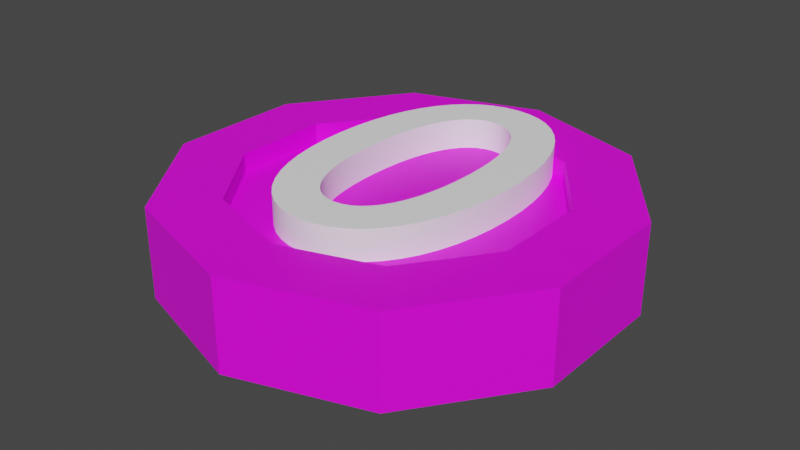 # Source: R-0.blend  (saved by Blender 2.91.10; exported with 4.5.12 LTS)
import bpy
from mathutils import Matrix  # noqa: F401  (used for matrix-valued properties, if any)

bpy.ops.wm.read_factory_settings(use_empty=True)
scene = bpy.context.scene
scene.name = 'Scene'

# ---- collections
col_collection = bpy.data.collections.new('Collection'); scene.collection.children.link(col_collection)

# ---- images (referenced by path relative to the original .blend; pixels are not part of the script)
import os
ASSET_DIR = os.environ.get("B2B_ASSET_DIR", "")  # directory of the original .blend (textures are referenced by path, not embedded)
HERE = os.path.dirname(os.path.abspath(__file__))  # packed textures are extracted next to this script under _unpacked/

def load_image(name, relpath, width, height, colorspace="sRGB"):
    """Load a texture the original file referenced (path relative to the .blend, or extracted next to this script)."""
    p = next((c for c in (os.path.join(HERE, relpath), os.path.join(ASSET_DIR, relpath)) if relpath and os.path.exists(c)), "")
    if p:
        img = bpy.data.images.load(p, check_existing=True)
        img.name = name
    else:  # same state as the original file: an image datablock whose file is absent (Cycles renders it pink)
        img = bpy.data.images.new(name, width, height)
        img.source = "FILE"
        img.filepath = "//" + (relpath or name)
    img.colorspace_settings.name = colorspace
    return img
img_imphenziapalette01_256_gradient_png_001 = load_image('ImphenziaPalette01-256-Gradient.png.001', 'ImphenziaPalette01-256-Gradient.png', 1024, 1024, 'sRGB')

# ---- materials (node trees are filled in below, after node groups)
mat_material_001 = bpy.data.materials.new('Material.001')
mat_material_001.use_transparent_shadow = False
mat_material_002 = bpy.data.materials.new('Material.002')
mat_material_002.use_transparent_shadow = False

# ---- material node trees
mat_material_001.use_nodes = True; mat_material_001.node_tree.nodes.clear()
_N = mat_material_001.node_tree.nodes; _L = mat_material_001.node_tree.links
n0 = _N.new('ShaderNodeOutputMaterial'); n0.name = 'Material Output'; n0.location = (300, 300)
n1 = _N.new('ShaderNodeBsdfPrincipled'); n1.name = 'Principled BSDF'; n1.location = (10, 300)
n1.distribution = 'GGX'
n1.subsurface_method = 'BURLEY'
n1.inputs[3].default_value = 1.45
n1.inputs[27].default_value = (0.0, 0.0, 0.0, 1.0)
n1.inputs[28].default_value = 1.0
n2 = _N.new('ShaderNodeTexImage'); n2.name = 'Image Texture'; n2.location = (-314, 195)
n2.image = img_imphenziapalette01_256_gradient_png_001
n2.interpolation = 'Closest'
_L.new(n1.outputs[0], n0.inputs[0])
_L.new(n2.outputs[0], n1.inputs[0])
n0.is_active_output = True
mat_material_002.use_nodes = True; mat_material_002.node_tree.nodes.clear()
_N = mat_material_002.node_tree.nodes; _L = mat_material_002.node_tree.links
n0 = _N.new('ShaderNodeBsdfPrincipled'); n0.name = 'Principled BSDF'; n0.location = (10, 300)
n0.distribution = 'GGX'
n0.subsurface_method = 'BURLEY'
n0.inputs[0].default_value = (1.0, 1.0, 1.0, 1.0)
n0.inputs[3].default_value = 1.45
n0.inputs[27].default_value = (0.0, 0.0, 0.0, 1.0)
n0.inputs[28].default_value = 1.0
n1 = _N.new('ShaderNodeOutputMaterial'); n1.name = 'Material Output'; n1.location = (300, 300)
_L.new(n0.outputs[0], n1.inputs[0])
n1.is_active_output = True

# ---- world
world_world = bpy.data.worlds.new('World'); scene.world = world_world
world_world.use_nodes = True; world_world.node_tree.nodes.clear()
_N = world_world.node_tree.nodes; _L = world_world.node_tree.links
n0 = _N.new('ShaderNodeOutputWorld'); n0.name = 'World Output'; n0.location = (300, 300)
n1 = _N.new('ShaderNodeBackground'); n1.name = 'Background'; n1.location = (10, 300)
n1.inputs[0].default_value = (0.05088, 0.05088, 0.05088, 1.0)
_L.new(n1.outputs[0], n0.inputs[0])
n0.is_active_output = True
world_world.color = (0.05088, 0.05088, 0.05088)
world_world.use_sun_shadow = False
world_world.sun_shadow_jitter_overblur = 0.0

# ---- meshes
me_cylinder = bpy.data.meshes.new('Cylinder')
me_cylinder.from_pydata([(1.788e-07, 0.2512, -0.07329), (1.788e-07, 0.2512, 0.06985), (0.1476, 0.2032, -0.07329), (0.1476, 0.2032, 0.06985), (0.2389, 0.07761, -0.07329), (0.2389, 0.07761, 0.06985), (0.2389, -0.07761, -0.07329), (0.2389, -0.07761, 0.06985), (0.1476, -0.2032, -0.07329), (0.1476, -0.2032, 0.06985), (1.788e-07, -0.2512, -0.07329), (1.788e-07, -0.2512, 0.06985), (-0.1476, -0.2032, -0.07329), (-0.1476, -0.2032, 0.06985), (-0.2389, -0.07761, -0.07329), (-0.2389, -0.07761, 0.06985), (-0.2389, 0.07761, -0.07329), (-0.2389, 0.07761, 0.06985), (-0.1476, 0.2032, -0.07329), (-0.1476, 0.2032, 0.06985), (0.2094, 0.2883, 0.06985), (2.086e-07, 0.3563, 0.06985), (0.3389, 0.1101, 0.06985), (0.3389, -0.1101, 0.06985), (0.2094, -0.2883, 0.06985), (1.788e-07, -0.3563, 0.06985), (-0.2094, -0.2883, 0.06985), (-0.3389, -0.1101, 0.06985), (-0.3389, 0.1101, 0.06985), (-0.2094, 0.2883, 0.06985), (0.1476, 0.2032, 0.03985), (1.788e-07, 0.2512, 0.03985), (0.2389, 0.07761, 0.03985), (0.2389, -0.07761, 0.03985), (0.1476, -0.2032, 0.03985), (1.788e-07, -0.2512, 0.03985), (-0.1476, -0.2032, 0.03985), (-0.2389, -0.07761, 0.03985), (-0.2389, 0.07761, 0.03985), (-0.1476, 0.2032, 0.03985), (0.01427, 0.3517, -0.05829), (0.01427, 0.3517, 0.05485), (0.1952, 0.2929, 0.05485), (0.1952, 0.2929, -0.05829), (0.2182, 0.2761, -0.05829), (0.2182, 0.2761, 0.05485), (0.3301, 0.1222, 0.05485), (0.3301, 0.1222, -0.05829), (0.3389, 0.0951, -0.05829), (0.3389, 0.0951, 0.05485), (0.3389, -0.09511, 0.05485), (0.3389, -0.09511, -0.05829), (0.3301, -0.1222, -0.05829), (0.3301, -0.1222, 0.05485), (0.2182, -0.2761, 0.05485), (0.2182, -0.2761, -0.05829), (0.1952, -0.2929, -0.05829), (0.1952, -0.2929, 0.05485), (0.01427, -0.3517, 0.05485), (0.01427, -0.3517, -0.05829), (-0.01427, -0.3517, -0.05829), (-0.01427, -0.3517, 0.05485), (-0.1952, -0.2929, 0.05485), (-0.1952, -0.2929, -0.05829), (-0.2182, -0.2761, -0.05829), (-0.2182, -0.2761, 0.05485), (-0.3301, -0.1222, 0.05485), (-0.3301, -0.1222, -0.05829), (-0.3389, -0.09511, -0.05829), (-0.3389, -0.09511, 0.05485), (-0.3389, 0.0951, 0.05485), (-0.3389, 0.0951, -0.05829), (-0.3301, 0.1222, -0.05829), (-0.3301, 0.1222, 0.05485), (-0.2182, 0.2761, 0.05485), (-0.2182, 0.2761, -0.05829), (-0.1952, 0.2929, -0.05829), (-0.1952, 0.2929, 0.05485), (-0.01427, 0.3517, 0.05485), (-0.01427, 0.3517, -0.05829), (2.086e-07, 0.3563, -0.07329), (0.2094, 0.2883, -0.07329), (0.3389, 0.1101, -0.07329), (0.3389, -0.1101, -0.07329), (0.2094, -0.2883, -0.07329), (1.788e-07, -0.3563, -0.07329), (-0.2094, -0.2883, -0.07329), (-0.3389, -0.1101, -0.07329), (-0.3389, 0.1101, -0.07329), (-0.2094, 0.2883, -0.07329), (1.788e-07, 0.2512, -0.02801), (0.1476, 0.2032, -0.02801), (0.2389, 0.07761, -0.02801), (0.2389, -0.07761, -0.02801), (0.1476, -0.2032, -0.02801), (1.788e-07, -0.2512, -0.02801), (-0.1476, -0.2032, -0.02801), (-0.2389, -0.07761, -0.02801), (-0.2389, 0.07761, -0.02801), (-0.1476, 0.2032, -0.02801), (0.1419, 0.2208, -0.07329), (0.015, 0.2621, -0.07329), (0.015, 0.3357, -0.07329), (0.1852, 0.2804, -0.07329), (0.2446, 0.09525, -0.07329), (0.1662, 0.2032, -0.07329), (0.2094, 0.2627, -0.07329), (0.3146, 0.118, -0.07329), (0.2539, -0.06671, -0.07329), (0.2539, 0.06671, -0.07329), (0.3239, 0.08946, -0.07329), (0.3239, -0.08946, -0.07329), (0.1662, -0.2032, -0.07329), (0.2446, -0.09525, -0.07329), (0.3146, -0.118, -0.07329), (0.2094, -0.2627, -0.07329), (0.015, -0.2621, -0.07329), (0.1419, -0.2208, -0.07329), (0.1852, -0.2804, -0.07329), (0.015, -0.3357, -0.07329), (-0.1419, -0.2208, -0.07329), (-0.015, -0.2621, -0.07329), (-0.015, -0.3357, -0.07329), (-0.1852, -0.2804, -0.07329), (-0.2446, -0.09525, -0.07329), (-0.1662, -0.2032, -0.07329), (-0.2094, -0.2627, -0.07329), (-0.3146, -0.118, -0.07329), (-0.2539, 0.06671, -0.07329), (-0.2539, -0.06672, -0.07329), (-0.3239, -0.08946, -0.07329), (-0.3239, 0.08946, -0.07329), (-0.1662, 0.2032, -0.07329), (-0.2446, 0.09525, -0.07329), (-0.3146, 0.118, -0.07329), (-0.2094, 0.2627, -0.07329), (-0.015, 0.2621, -0.07329), (-0.1419, 0.2208, -0.07329), (-0.1852, 0.2804, -0.07329), (-0.015, 0.3357, -0.07329)], [], [(40, 41, 42, 43), (44, 45, 46, 47), (48, 49, 50, 51), (52, 53, 54, 55), (56, 57, 58, 59), (60, 61, 62, 63), (64, 65, 66, 67), (68, 69, 70, 71), (11, 9, 34, 35), (72, 73, 74, 75), (76, 77, 78, 79), (12, 14, 97, 96), (1, 3, 20, 21), (3, 5, 22, 20), (5, 7, 23, 22), (7, 9, 24, 23), (9, 11, 25, 24), (11, 13, 26, 25), (13, 15, 27, 26), (15, 17, 28, 27), (17, 19, 29, 28), (19, 1, 21, 29), (30, 31, 39, 38, 37, 36, 35, 34, 33, 32), (5, 3, 30, 32), (19, 17, 38, 39), (13, 11, 35, 36), (7, 5, 32, 33), (1, 19, 39, 31), (15, 13, 36, 37), (9, 7, 33, 34), (3, 1, 31, 30), (17, 15, 37, 38), (80, 21, 41, 40), (21, 20, 42, 41), (20, 81, 43, 42), (81, 80, 40, 43), (81, 20, 45, 44), (20, 22, 46, 45), (22, 82, 47, 46), (82, 81, 44, 47), (82, 22, 49, 48), (22, 23, 50, 49), (23, 83, 51, 50), (83, 82, 48, 51), (83, 23, 53, 52), (23, 24, 54, 53), (24, 84, 55, 54), (84, 83, 52, 55), (84, 24, 57, 56), (24, 25, 58, 57), (25, 85, 59, 58), (85, 84, 56, 59), (85, 25, 61, 60), (25, 26, 62, 61), (26, 86, 63, 62), (86, 85, 60, 63), (86, 26, 65, 64), (26, 27, 66, 65), (27, 87, 67, 66), (87, 86, 64, 67), (87, 27, 69, 68), (27, 28, 70, 69), (28, 88, 71, 70), (88, 87, 68, 71), (88, 28, 73, 72), (28, 29, 74, 73), (29, 89, 75, 74), (89, 88, 72, 75), (89, 29, 77, 76), (29, 21, 78, 77), (21, 80, 79, 78), (80, 89, 76, 79), (100, 101, 102, 103), (104, 105, 106, 107), (108, 109, 110, 111), (112, 113, 114, 115), (116, 117, 118, 119), (120, 121, 122, 123), (124, 125, 126, 127), (128, 129, 130, 131), (132, 133, 134, 135), (136, 137, 138, 139), (90, 91, 92, 93, 94, 95, 96, 97, 98, 99), (6, 8, 94, 93), (0, 2, 91, 90), (14, 16, 98, 97), (8, 10, 95, 94), (2, 4, 92, 91), (16, 18, 99, 98), (10, 12, 96, 95), (4, 6, 93, 92), (18, 0, 90, 99), (2, 0, 101, 100), (0, 80, 102, 101), (80, 81, 103, 102), (81, 2, 100, 103), (4, 2, 105, 104), (2, 81, 106, 105), (81, 82, 107, 106), (82, 4, 104, 107), (6, 4, 109, 108), (4, 82, 110, 109), (82, 83, 111, 110), (83, 6, 108, 111), (8, 6, 113, 112), (6, 83, 114, 113), (83, 84, 115, 114), (84, 8, 112, 115), (10, 8, 117, 116), (8, 84, 118, 117), (84, 85, 119, 118), (85, 10, 116, 119), (12, 10, 121, 120), (10, 85, 122, 121), (85, 86, 123, 122), (86, 12, 120, 123), (14, 12, 125, 124), (12, 86, 126, 125), (86, 87, 127, 126), (87, 14, 124, 127), (16, 14, 129, 128), (14, 87, 130, 129), (87, 88, 131, 130), (88, 16, 128, 131), (18, 16, 133, 132), (16, 88, 134, 133), (88, 89, 135, 134), (89, 18, 132, 135), (0, 18, 137, 136), (18, 89, 138, 137), (89, 80, 139, 138), (80, 0, 136, 139)])
_uv = me_cylinder.uv_layers.new(name='UVMap')
_uv.uv.foreach_set('vector', [0.4708, 0.7348, 0.4708, 0.7348, 0.4708, 0.7348, 0.4708, 0.7348, 0.4708, 0.7348, 0.4708, 0.7348, 0.4708, 0.7348, 0.4708, 0.7348, 0.4708, 0.7348, 0.4708, 0.7348, 0.4708, 0.7348, 0.4708, 0.7348, 0.4708, 0.7348, 0.4708, 0.7348, 0.4708, 0.7348, 0.4708, 0.7348, 0.4708, 0.7348, 0.4708, 0.7348, 0.4708, 0.7348, 0.4708, 0.7348, 0.4708, 0.7348, 0.4708, 0.7348, 0.4708, 0.7348, 0.4708, 0.7348, 0.4708, 0.7348, 0.4708, 0.7348, 0.4708, 0.7348, 0.4708, 0.7348, 0.4708, 0.7348, 0.4708, 0.7348, 0.4708, 0.7348, 0.4708, 0.7348, 0.4708, 0.7348, 0.4708, 0.7348, 0.4708, 0.7348, 0.4708, 0.7348, 0.4708, 0.7348, 0.4708, 0.7348, 0.4708, 0.7348, 0.4708, 0.7348, 0.4708, 0.7348, 0.4708, 0.7348, 0.4708, 0.7348, 0.4708, 0.7348, 0.9186, 0.9071, 0.9186, 0.9071, 0.9186, 0.9071, 0.9186, 0.9071, 0.4708, 0.7348, 0.4708, 0.7348, 0.4708, 0.7348, 0.4708, 0.7348, 0.4708, 0.7348, 0.4708, 0.7348, 0.4708, 0.7348, 0.4708, 0.7348, 0.4708, 0.7348, 0.4708, 0.7348, 0.4708, 0.7348, 0.4708, 0.7348, 0.4708, 0.7348, 0.4708, 0.7348, 0.4708, 0.7348, 0.4708, 0.7348, 0.4708, 0.7348, 0.4708, 0.7348, 0.4708, 0.7348, 0.4708, 0.7348, 0.4708, 0.7348, 0.4708, 0.7348, 0.4708, 0.7348, 0.4708, 0.7348, 0.4708, 0.7348, 0.4708, 0.7348, 0.4708, 0.7348, 0.4708, 0.7348, 0.4708, 0.7348, 0.4708, 0.7348, 0.4708, 0.7348, 0.4708, 0.7348, 0.4708, 0.7348, 0.4708, 0.7348, 0.4708, 0.7348, 0.4708, 0.7348, 0.4708, 0.7348, 0.4708, 0.7348, 0.4708, 0.7348, 0.4708, 0.7348, 0.4708, 0.7348, 0.4708, 0.7348, 0.4708, 0.7348, 0.4708, 0.7348, 0.4708, 0.7348, 0.4708, 0.7348, 0.4708, 0.7348, 0.4708, 0.7348, 0.4708, 0.7348, 0.4708, 0.7348, 0.4708, 0.7348, 0.4708, 0.7348, 0.4708, 0.7348, 0.4708, 0.7348, 0.4708, 0.7348, 0.4708, 0.7348, 0.4708, 0.7348, 0.4708, 0.7348, 0.4708, 0.7348, 0.4708, 0.7348, 0.4708, 0.7348, 0.4708, 0.7348, 0.4708, 0.7348, 0.4708, 0.7348, 0.4708, 0.7348, 0.4708, 0.7348, 0.4708, 0.7348, 0.4708, 0.7348, 0.4708, 0.7348, 0.4708, 0.7348, 0.4708, 0.7348, 0.4708, 0.7348, 0.4708, 0.7348, 0.4708, 0.7348, 0.4708, 0.7348, 0.4708, 0.7348, 0.4708, 0.7348, 0.4708, 0.7348, 0.4708, 0.7348, 0.4708, 0.7348, 0.4708, 0.7348, 0.4708, 0.7348, 0.4708, 0.7348, 0.4708, 0.7348, 0.4708, 0.7348, 0.4708, 0.7348, 0.4708, 0.7348, 0.4708, 0.7348, 0.4708, 0.7348, 0.4708, 0.7348, 0.4708, 0.7348, 0.4708, 0.7348, 0.4708, 0.7348, 0.4708, 0.7348, 0.4708, 0.7348, 0.4708, 0.7348, 0.4708, 0.7348, 0.4708, 0.7348, 0.4708, 0.7348, 0.4708, 0.7348, 0.4708, 0.7348, 0.4708, 0.7348, 0.4708, 0.7348, 0.4708, 0.7348, 0.4708, 0.7348, 0.4708, 0.7348, 0.4708, 0.7348, 0.4708, 0.7348, 0.4708, 0.7348, 0.4708, 0.7348, 0.4708, 0.7348, 0.4708, 0.7348, 0.4708, 0.7348, 0.4708, 0.7348, 0.4708, 0.7348, 0.4708, 0.7348, 0.4708, 0.7348, 0.4708, 0.7348, 0.4708, 0.7348, 0.4708, 0.7348, 0.4708, 0.7348, 0.4708, 0.7348, 0.4708, 0.7348, 0.4708, 0.7348, 0.4708, 0.7348, 0.4708, 0.7348, 0.4708, 0.7348, 0.4708, 0.7348, 0.4708, 0.7348, 0.4708, 0.7348, 0.4708, 0.7348, 0.4708, 0.7348, 0.4708, 0.7348, 0.4708, 0.7348, 0.4708, 0.7348, 0.4708, 0.7348, 0.4708, 0.7348, 0.4708, 0.7348, 0.4708, 0.7348, 0.4708, 0.7348, 0.4708, 0.7348, 0.4708, 0.7348, 0.4708, 0.7348, 0.4708, 0.7348, 0.4708, 0.7348, 0.4708, 0.7348, 0.4708, 0.7348, 0.4708, 0.7348, 0.4708, 0.7348, 0.4708, 0.7348, 0.4708, 0.7348, 0.4708, 0.7348, 0.4708, 0.7348, 0.4708, 0.7348, 0.4708, 0.7348, 0.4708, 0.7348, 0.4708, 0.7348, 0.4708, 0.7348, 0.4708, 0.7348, 0.4708, 0.7348, 0.4708, 0.7348, 0.4708, 0.7348, 0.4708, 0.7348, 0.4708, 0.7348, 0.4708, 0.7348, 0.4708, 0.7348, 0.4708, 0.7348, 0.4708, 0.7348, 0.4708, 0.7348, 0.4708, 0.7348, 0.4708, 0.7348, 0.4708, 0.7348, 0.4708, 0.7348, 0.4708, 0.7348, 0.4708, 0.7348, 0.4708, 0.7348, 0.4708, 0.7348, 0.4708, 0.7348, 0.4708, 0.7348, 0.4708, 0.7348, 0.4708, 0.7348, 0.4708, 0.7348, 0.4708, 0.7348, 0.4708, 0.7348, 0.4708, 0.7348, 0.4708, 0.7348, 0.4708, 0.7348, 0.4708, 0.7348, 0.4708, 0.7348, 0.4708, 0.7348, 0.4708, 0.7348, 0.4708, 0.7348, 0.4708, 0.7348, 0.4708, 0.7348, 0.4708, 0.7348, 0.4708, 0.7348, 0.4708, 0.7348, 0.4708, 0.7348, 0.4708, 0.7348, 0.4708, 0.7348, 0.4708, 0.7348, 0.4708, 0.7348, 0.4708, 0.7348, 0.4708, 0.7348, 0.4708, 0.7348, 0.4708, 0.7348, 0.4708, 0.7348, 0.4708, 0.7348, 0.4708, 0.7348, 0.4708, 0.7348, 0.4708, 0.7348, 0.4708, 0.7348, 0.4708, 0.7348, 0.4708, 0.7348, 0.4708, 0.7348, 0.4708, 0.7348, 0.4708, 0.7348, 0.4708, 0.7348, 0.4708, 0.7348, 0.4708, 0.7348, 0.4708, 0.7348, 0.4708, 0.7348, 0.4708, 0.7348, 0.4708, 0.7348, 0.4708, 0.7348, 0.4708, 0.7348, 0.4708, 0.7348, 0.4708, 0.7348, 0.4708, 0.7348, 0.4708, 0.7348, 0.4708, 0.7348, 0.4708, 0.7348, 0.4708, 0.7348, 0.4708, 0.7348, 0.4708, 0.7348, 0.4708, 0.7348, 0.4708, 0.7348, 0.4708, 0.7348, 0.4708, 0.7348, 0.4708, 0.7348, 0.4708, 0.7348, 0.4708, 0.7348, 0.4708, 0.7348, 0.4708, 0.7348, 0.4708, 0.7348, 0.4708, 0.7348, 0.05243, 0.9612, 0.05243, 0.9612, 0.05243, 0.9612, 0.05243, 0.9612, 0.05243, 0.9612, 0.05243, 0.9612, 0.05243, 0.9612, 0.05243, 0.9612, 0.05243, 0.9612, 0.05243, 0.9612, 0.05243, 0.9612, 0.05243, 0.9612, 0.05243, 0.9612, 0.05243, 0.9612, 0.05243, 0.9612, 0.05243, 0.9612, 0.05243, 0.9612, 0.05243, 0.9612, 0.05243, 0.9612, 0.05243, 0.9612, 0.05243, 0.9612, 0.05243, 0.9612, 0.05243, 0.9612, 0.05243, 0.9612, 0.05243, 0.9612, 0.05243, 0.9612, 0.05243, 0.9612, 0.05243, 0.9612, 0.05243, 0.9612, 0.05243, 0.9612, 0.05243, 0.9612, 0.05243, 0.9612, 0.05243, 0.9612, 0.05243, 0.9612, 0.05243, 0.9612, 0.05243, 0.9612, 0.05243, 0.9612, 0.05243, 0.9612, 0.05243, 0.9612, 0.05243, 0.9612, 0.4708, 0.7348, 0.4708, 0.7348, 0.4708, 0.7348, 0.4708, 0.7348, 0.4708, 0.7348, 0.4708, 0.7348, 0.4708, 0.7348, 0.4708, 0.7348, 0.4708, 0.7348, 0.4708, 0.7348, 0.9186, 0.9071, 0.9186, 0.9071, 0.9186, 0.9071, 0.9186, 0.9071, 0.9186, 0.9071, 0.9186, 0.9071, 0.9186, 0.9071, 0.9186, 0.9071, 0.9186, 0.9071, 0.9186, 0.9071, 0.9186, 0.9071, 0.9186, 0.9071, 0.9186, 0.9071, 0.9186, 0.9071, 0.9186, 0.9071, 0.9186, 0.9071, 0.9186, 0.9071, 0.9186, 0.9071, 0.9186, 0.9071, 0.9186, 0.9071, 0.9186, 0.9071, 0.9186, 0.9071, 0.9186, 0.9071, 0.9186, 0.9071, 0.9186, 0.9071, 0.9186, 0.9071, 0.9186, 0.9071, 0.9186, 0.9071, 0.9186, 0.9071, 0.9186, 0.9071, 0.9186, 0.9071, 0.9186, 0.9071, 0.9186, 0.9071, 0.9186, 0.9071, 0.9186, 0.9071, 0.9186, 0.9071, 0.4708, 0.7348, 0.4708, 0.7348, 0.4708, 0.7348, 0.4708, 0.7348, 0.4708, 0.7348, 0.4708, 0.7348, 0.4708, 0.7348, 0.4708, 0.7348, 0.4708, 0.7348, 0.4708, 0.7348, 0.4708, 0.7348, 0.4708, 0.7348, 0.4708, 0.7348, 0.4708, 0.7348, 0.4708, 0.7348, 0.4708, 0.7348, 0.4708, 0.7348, 0.4708, 0.7348, 0.4708, 0.7348, 0.4708, 0.7348, 0.4708, 0.7348, 0.4708, 0.7348, 0.4708, 0.7348, 0.4708, 0.7348, 0.4708, 0.7348, 0.4708, 0.7348, 0.4708, 0.7348, 0.4708, 0.7348, 0.4708, 0.7348, 0.4708, 0.7348, 0.4708, 0.7348, 0.4708, 0.7348, 0.4708, 0.7348, 0.4708, 0.7348, 0.4708, 0.7348, 0.4708, 0.7348, 0.4708, 0.7348, 0.4708, 0.7348, 0.4708, 0.7348, 0.4708, 0.7348, 0.4708, 0.7348, 0.4708, 0.7348, 0.4708, 0.7348, 0.4708, 0.7348, 0.4708, 0.7348, 0.4708, 0.7348, 0.4708, 0.7348, 0.4708, 0.7348, 0.4708, 0.7348, 0.4708, 0.7348, 0.4708, 0.7348, 0.4708, 0.7348, 0.4708, 0.7348, 0.4708, 0.7348, 0.4708, 0.7348, 0.4708, 0.7348, 0.4708, 0.7348, 0.4708, 0.7348, 0.4708, 0.7348, 0.4708, 0.7348, 0.4708, 0.7348, 0.4708, 0.7348, 0.4708, 0.7348, 0.4708, 0.7348, 0.4708, 0.7348, 0.4708, 0.7348, 0.4708, 0.7348, 0.4708, 0.7348, 0.4708, 0.7348, 0.4708, 0.7348, 0.4708, 0.7348, 0.4708, 0.7348, 0.4708, 0.7348, 0.4708, 0.7348, 0.4708, 0.7348, 0.4708, 0.7348, 0.4708, 0.7348, 0.4708, 0.7348, 0.4708, 0.7348, 0.4708, 0.7348, 0.4708, 0.7348, 0.4708, 0.7348, 0.4708, 0.7348, 0.4708, 0.7348, 0.4708, 0.7348, 0.4708, 0.7348, 0.4708, 0.7348, 0.4708, 0.7348, 0.4708, 0.7348, 0.4708, 0.7348, 0.4708, 0.7348, 0.4708, 0.7348, 0.4708, 0.7348, 0.4708, 0.7348, 0.4708, 0.7348, 0.4708, 0.7348, 0.4708, 0.7348, 0.4708, 0.7348, 0.4708, 0.7348, 0.4708, 0.7348, 0.4708, 0.7348, 0.4708, 0.7348, 0.4708, 0.7348, 0.4708, 0.7348, 0.4708, 0.7348, 0.4708, 0.7348, 0.4708, 0.7348, 0.4708, 0.7348, 0.4708, 0.7348, 0.4708, 0.7348, 0.4708, 0.7348, 0.4708, 0.7348, 0.4708, 0.7348, 0.4708, 0.7348, 0.4708, 0.7348, 0.4708, 0.7348, 0.4708, 0.7348, 0.4708, 0.7348, 0.4708, 0.7348, 0.4708, 0.7348, 0.4708, 0.7348, 0.4708, 0.7348, 0.4708, 0.7348, 0.4708, 0.7348, 0.4708, 0.7348, 0.4708, 0.7348, 0.4708, 0.7348, 0.4708, 0.7348, 0.4708, 0.7348, 0.4708, 0.7348, 0.4708, 0.7348, 0.4708, 0.7348, 0.4708, 0.7348, 0.4708, 0.7348, 0.4708, 0.7348, 0.4708, 0.7348, 0.4708, 0.7348, 0.4708, 0.7348, 0.4708, 0.7348, 0.4708, 0.7348, 0.4708, 0.7348, 0.4708, 0.7348, 0.4708, 0.7348, 0.4708, 0.7348, 0.4708, 0.7348, 0.4708, 0.7348, 0.4708, 0.7348, 0.4708, 0.7348, 0.4708, 0.7348, 0.4708, 0.7348, 0.4708, 0.7348, 0.4708, 0.7348, 0.4708, 0.7348, 0.4708, 0.7348, 0.4708, 0.7348, 0.4708, 0.7348, 0.4708, 0.7348, 0.4708, 0.7348, 0.4708, 0.7348, 0.4708, 0.7348])
me_cylinder.materials.append(mat_material_001)
me_cylinder.use_remesh_fix_poles = True
me_cylinder.use_remesh_preserve_attributes = False
me_cylinder.use_mirror_vertex_groups = False
me_cylinder.update()

# ---- curves / text
txt_text = bpy.data.curves.new('Text', 'FONT')
txt_text.dimensions = '2D'
txt_text.body = '0'
txt_text.materials.append(mat_material_002)
txt_text.use_path_clamp = True
txt_text.extrude = 0.1
txt_text.align_x = 'CENTER'
txt_text.align_y = 'CENTER'
txt_text.offset_x = -0.002856
txt_text.offset_y = 0.02823

# ---- objects
ob_cylinder = bpy.data.objects.new('Cylinder', me_cylinder)
ob_text = bpy.data.objects.new('Text', txt_text)

# ---- transforms, parenting, visibility, modifiers, constraints
ob_cylinder.location = (-0.4991, 0.4985, 0.08877)
ob_cylinder.lineart.crease_threshold = 0.0
ob_text.location = (-0.4966, 0.4942, 0.1514)
ob_text.scale = (0.7115, 0.7115, 0.2515)
ob_text.lineart.crease_threshold = 0.0

# ---- collection membership
col_collection.objects.link(ob_cylinder)
col_collection.objects.link(ob_text)

# ---- scene / render settings (as saved in the file)
scene.frame_start = 1; scene.frame_end = 250; scene.frame_set(1)
scene.render.engine = 'BLENDER_EEVEE_NEXT'
scene.cycles.use_denoising = False
scene.cycles.samples = 128
scene.cycles.sampling_pattern = 'TABULATED_SOBOL'
scene.cycles.use_adaptive_sampling = False
scene.cycles.use_light_tree = False
scene.view_settings.view_transform = 'Filmic'
bpy.context.view_layer.update()

# ---- added for rendering (the .blend has no active camera and no usable light): camera, sun
cam_auto = bpy.data.cameras.new('AutoCamera')
cam_auto.lens = 50.0
cam_auto.sensor_width = 36.0
cam_auto.clip_end = 1000.0
ob_auto_camera = bpy.data.objects.new('AutoCamera', cam_auto)
scene.collection.objects.link(ob_auto_camera)
ob_auto_camera.location = (0.420419, -0.604909, 0.822643)
ob_auto_camera.rotation_euler = (1.09748, -7.21219e-08, 0.694738)
scene.camera = ob_auto_camera
light_auto_sun = bpy.data.lights.new('AutoSun', 'SUN')
light_auto_sun.energy = 3.0
light_auto_sun.angle = 0.0523599
ob_auto_sun = bpy.data.objects.new('AutoSun', light_auto_sun)
scene.collection.objects.link(ob_auto_sun)
ob_auto_sun.rotation_euler = (0.872665, 0.174533, 0.523599)
bpy.context.view_layer.update()
